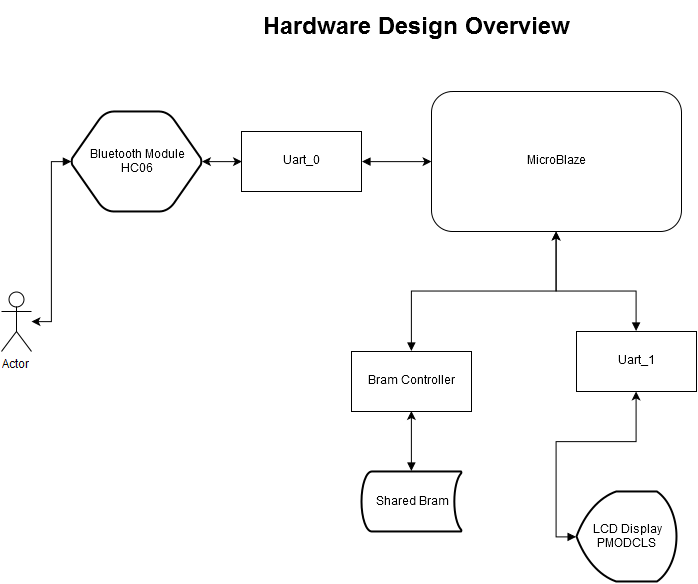

The diagram above was exported from draw.io. Its source (the exported page's mxGraphModel, read from the mxfile embedded in the PNG):
<mxGraphModel dx="1216" dy="574" grid="1" gridSize="10" guides="1" tooltips="1" connect="1" arrows="1" fold="1" page="1" pageScale="1" pageWidth="850" pageHeight="1100" background="#ffffff" math="0" shadow="0">
  <root>
    <mxCell id="0" />
    <mxCell id="1" parent="0" />
    <mxCell id="16" style="edgeStyle=orthogonalEdgeStyle;rounded=0;html=1;entryX=1;entryY=0.5;startArrow=classic;startFill=1;endArrow=block;endFill=1;jettySize=auto;orthogonalLoop=1;" edge="1" parent="1" source="2" target="6">
      <mxGeometry relative="1" as="geometry" />
    </mxCell>
    <mxCell id="17" style="edgeStyle=orthogonalEdgeStyle;rounded=0;html=1;entryX=0.5;entryY=0;startArrow=classic;startFill=1;endArrow=block;endFill=1;jettySize=auto;orthogonalLoop=1;" edge="1" parent="1" source="2" target="7">
      <mxGeometry relative="1" as="geometry">
        <Array as="points">
          <mxPoint x="575" y="310" />
          <mxPoint x="655" y="310" />
        </Array>
      </mxGeometry>
    </mxCell>
    <mxCell id="21" style="edgeStyle=orthogonalEdgeStyle;rounded=0;html=1;entryX=0.5;entryY=0;startArrow=classic;startFill=1;endArrow=block;endFill=1;jettySize=auto;orthogonalLoop=1;" edge="1" parent="1" source="2" target="20">
      <mxGeometry relative="1" as="geometry" />
    </mxCell>
    <mxCell id="2" value="MicroBlaze" style="rounded=1;whiteSpace=wrap;html=1;" vertex="1" parent="1">
      <mxGeometry x="450" y="110" width="250" height="140" as="geometry" />
    </mxCell>
    <mxCell id="6" value="Uart_0" style="whiteSpace=wrap;html=1;rotation=0;" vertex="1" parent="1">
      <mxGeometry x="260" y="150" width="120" height="60" as="geometry" />
    </mxCell>
    <mxCell id="7" value="Uart_1&lt;br&gt;" style="whiteSpace=wrap;html=1;" vertex="1" parent="1">
      <mxGeometry x="595" y="350" width="120" height="60" as="geometry" />
    </mxCell>
    <mxCell id="13" style="edgeStyle=orthogonalEdgeStyle;rounded=0;html=1;exitX=1;exitY=0.5;exitPerimeter=0;entryX=0;entryY=0.5;jettySize=auto;orthogonalLoop=1;startArrow=classic;startFill=1;" edge="1" parent="1" source="12" target="6">
      <mxGeometry relative="1" as="geometry">
        <mxPoint x="219.88235294117658" y="180.11764705882354" as="sourcePoint" />
        <Array as="points" />
      </mxGeometry>
    </mxCell>
    <mxCell id="12" value="Bluetooth Module&lt;br&gt;HC06" style="strokeWidth=2;html=1;shape=mxgraph.flowchart.preparation;whiteSpace=wrap;" vertex="1" parent="1">
      <mxGeometry x="90" y="130" width="130" height="100" as="geometry" />
    </mxCell>
    <mxCell id="14" value="Shared Bram&lt;br&gt;" style="strokeWidth=2;html=1;shape=mxgraph.flowchart.stored_data;whiteSpace=wrap;" vertex="1" parent="1">
      <mxGeometry x="380" y="490" width="100" height="60" as="geometry" />
    </mxCell>
    <mxCell id="18" value="LCD Display&lt;br&gt;PMODCLS&lt;br&gt;" style="strokeWidth=2;html=1;shape=mxgraph.flowchart.display;whiteSpace=wrap;" vertex="1" parent="1">
      <mxGeometry x="595" y="510" width="100" height="90" as="geometry" />
    </mxCell>
    <mxCell id="22" style="edgeStyle=orthogonalEdgeStyle;rounded=0;html=1;exitX=0.5;exitY=1;entryX=0.5;entryY=0;entryPerimeter=0;startArrow=classic;startFill=1;endArrow=block;endFill=1;jettySize=auto;orthogonalLoop=1;" edge="1" parent="1" source="20" target="14">
      <mxGeometry relative="1" as="geometry" />
    </mxCell>
    <mxCell id="20" value="Bram Controller&lt;br&gt;" style="whiteSpace=wrap;html=1;" vertex="1" parent="1">
      <mxGeometry x="370" y="370" width="120" height="60" as="geometry" />
    </mxCell>
    <mxCell id="58032d70a8208fd1-23" style="edgeStyle=orthogonalEdgeStyle;rounded=0;html=1;entryX=0;entryY=0.5;entryPerimeter=0;startArrow=classic;startFill=1;endArrow=block;endFill=1;jettySize=auto;orthogonalLoop=1;" edge="1" parent="1" source="7" target="18">
      <mxGeometry relative="1" as="geometry" />
    </mxCell>
    <mxCell id="58032d70a8208fd1-24" value="Hardware Design Overview&lt;br&gt;" style="text;html=1;fontSize=24;fontStyle=1;verticalAlign=middle;align=center;" vertex="1" parent="1">
      <mxGeometry x="190" y="20" width="490" height="50" as="geometry" />
    </mxCell>
    <mxCell id="58032d70a8208fd1-25" value="Actor" style="shape=umlActor;verticalLabelPosition=bottom;labelBackgroundColor=#ffffff;verticalAlign=top;html=1;" vertex="1" parent="1">
      <mxGeometry x="20" y="310" width="30" height="60" as="geometry" />
    </mxCell>
    <mxCell id="58032d70a8208fd1-26" style="edgeStyle=orthogonalEdgeStyle;rounded=0;html=1;entryX=0;entryY=0.5;entryPerimeter=0;startArrow=classic;startFill=1;endArrow=block;endFill=1;jettySize=auto;orthogonalLoop=1;" edge="1" parent="1" source="58032d70a8208fd1-25" target="12">
      <mxGeometry relative="1" as="geometry" />
    </mxCell>
  </root>
</mxGraphModel>